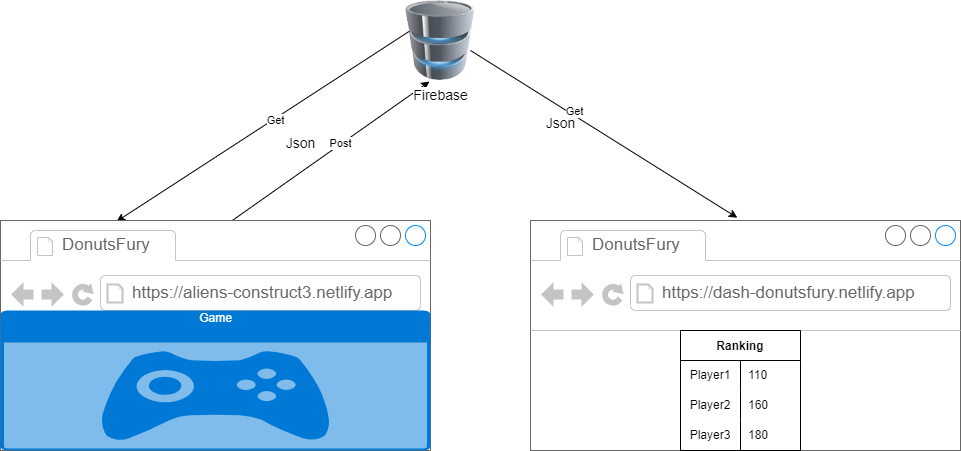

The diagram above was exported from draw.io. Its source (the exported page's mxGraphModel, read from the mxfile embedded in the PNG):
<mxGraphModel dx="868" dy="492" grid="1" gridSize="10" guides="1" tooltips="1" connect="1" arrows="1" fold="1" page="1" pageScale="1" pageWidth="827" pageHeight="1169" math="0" shadow="0">
  <root>
    <mxCell id="0" />
    <mxCell id="1" parent="0" />
    <mxCell id="198eLpOoK4iCKR8GQXJI-7" value="" style="endArrow=classic;html=1;rounded=0;entryX=0.317;entryY=1.017;entryDx=0;entryDy=0;entryPerimeter=0;exitX=0.533;exitY=0.008;exitDx=0;exitDy=0;exitPerimeter=0;" parent="1" source="198eLpOoK4iCKR8GQXJI-29" edge="1">
      <mxGeometry width="50" height="50" relative="1" as="geometry">
        <mxPoint x="439.15999999999985" y="860" as="sourcePoint" />
        <mxPoint x="439.02" y="381.02" as="targetPoint" />
      </mxGeometry>
    </mxCell>
    <mxCell id="198eLpOoK4iCKR8GQXJI-8" value="Post" style="edgeLabel;html=1;align=center;verticalAlign=middle;resizable=0;points=[];" parent="198eLpOoK4iCKR8GQXJI-7" connectable="0" vertex="1">
      <mxGeometry x="0.1122" y="1" relative="1" as="geometry">
        <mxPoint as="offset" />
      </mxGeometry>
    </mxCell>
    <mxCell id="198eLpOoK4iCKR8GQXJI-9" value="" style="endArrow=classic;html=1;rounded=0;entryX=0.27;entryY=0.004;entryDx=0;entryDy=0;entryPerimeter=0;" parent="1" target="198eLpOoK4iCKR8GQXJI-29" edge="1">
      <mxGeometry width="50" height="50" relative="1" as="geometry">
        <mxPoint x="420" y="330" as="sourcePoint" />
        <mxPoint x="334.0799999999999" y="859.04" as="targetPoint" />
      </mxGeometry>
    </mxCell>
    <mxCell id="198eLpOoK4iCKR8GQXJI-10" value="Get" style="edgeLabel;html=1;align=center;verticalAlign=middle;resizable=0;points=[];" parent="198eLpOoK4iCKR8GQXJI-9" connectable="0" vertex="1">
      <mxGeometry x="-0.0754" y="1" relative="1" as="geometry">
        <mxPoint as="offset" />
      </mxGeometry>
    </mxCell>
    <mxCell id="198eLpOoK4iCKR8GQXJI-11" value="" style="endArrow=classic;html=1;rounded=0;exitX=1;exitY=0.5;exitDx=0;exitDy=0;entryX=0.481;entryY=-0.012;entryDx=0;entryDy=0;entryPerimeter=0;" parent="1" target="198eLpOoK4iCKR8GQXJI-36" edge="1">
      <mxGeometry width="50" height="50" relative="1" as="geometry">
        <mxPoint x="480" y="350" as="sourcePoint" />
        <mxPoint x="690" y="470" as="targetPoint" />
      </mxGeometry>
    </mxCell>
    <mxCell id="198eLpOoK4iCKR8GQXJI-12" value="Get" style="edgeLabel;html=1;align=center;verticalAlign=middle;resizable=0;points=[];" parent="198eLpOoK4iCKR8GQXJI-11" connectable="0" vertex="1">
      <mxGeometry x="-0.2349" y="3" relative="1" as="geometry">
        <mxPoint y="-1" as="offset" />
      </mxGeometry>
    </mxCell>
    <mxCell id="198eLpOoK4iCKR8GQXJI-24" value="&lt;span style=&quot;font-weight: normal;&quot;&gt;&lt;font style=&quot;font-size: 14px;&quot;&gt;Json&lt;/font&gt;&lt;/span&gt;" style="text;strokeColor=none;fillColor=none;html=1;fontSize=24;fontStyle=1;verticalAlign=middle;align=center;" parent="1" vertex="1">
      <mxGeometry x="260" y="420" width="100" height="40" as="geometry" />
    </mxCell>
    <mxCell id="198eLpOoK4iCKR8GQXJI-25" value="&lt;span style=&quot;font-weight: normal;&quot;&gt;&lt;font style=&quot;font-size: 14px;&quot;&gt;Json&lt;/font&gt;&lt;/span&gt;" style="text;strokeColor=none;fillColor=none;html=1;fontSize=24;fontStyle=1;verticalAlign=middle;align=center;" parent="1" vertex="1">
      <mxGeometry x="520" y="400" width="100" height="40" as="geometry" />
    </mxCell>
    <mxCell id="198eLpOoK4iCKR8GQXJI-29" value="" style="strokeWidth=1;shadow=0;dashed=0;align=center;html=1;shape=mxgraph.mockup.containers.browserWindow;rSize=0;strokeColor=#666666;strokeColor2=#008cff;strokeColor3=#c4c4c4;mainText=,;recursiveResize=0;fontSize=14;" parent="1" vertex="1">
      <mxGeometry x="10" y="520" width="430" height="230" as="geometry" />
    </mxCell>
    <mxCell id="198eLpOoK4iCKR8GQXJI-30" value="DonutsFury" style="strokeWidth=1;shadow=0;dashed=0;align=center;html=1;shape=mxgraph.mockup.containers.anchor;fontSize=17;fontColor=#666666;align=left;" parent="198eLpOoK4iCKR8GQXJI-29" vertex="1">
      <mxGeometry x="60" y="12" width="110" height="26" as="geometry" />
    </mxCell>
    <mxCell id="198eLpOoK4iCKR8GQXJI-31" value="https://aliens-construct3.netlify.app" style="strokeWidth=1;shadow=0;dashed=0;align=center;html=1;shape=mxgraph.mockup.containers.anchor;rSize=0;fontSize=17;fontColor=#666666;align=left;" parent="198eLpOoK4iCKR8GQXJI-29" vertex="1">
      <mxGeometry x="130" y="60" width="250" height="26" as="geometry" />
    </mxCell>
    <mxCell id="198eLpOoK4iCKR8GQXJI-32" value="Game" style="html=1;strokeColor=none;fillColor=#0079D6;labelPosition=center;verticalLabelPosition=middle;verticalAlign=top;align=center;fontSize=12;outlineConnect=0;spacingTop=-6;fontColor=#FFFFFF;sketch=0;shape=mxgraph.sitemap.game;" parent="198eLpOoK4iCKR8GQXJI-29" vertex="1">
      <mxGeometry y="90" width="430" height="140" as="geometry" />
    </mxCell>
    <mxCell id="198eLpOoK4iCKR8GQXJI-33" value="Firebase" style="image;html=1;image=img/lib/clip_art/computers/Database_128x128.png;fontSize=14;" parent="1" vertex="1">
      <mxGeometry x="410" y="300" width="80" height="80" as="geometry" />
    </mxCell>
    <mxCell id="198eLpOoK4iCKR8GQXJI-36" value="" style="strokeWidth=1;shadow=0;dashed=0;align=center;html=1;shape=mxgraph.mockup.containers.browserWindow;rSize=0;strokeColor=#666666;strokeColor2=#008cff;strokeColor3=#c4c4c4;mainText=,;recursiveResize=0;fontSize=14;" parent="1" vertex="1">
      <mxGeometry x="540" y="520" width="430" height="230" as="geometry" />
    </mxCell>
    <mxCell id="198eLpOoK4iCKR8GQXJI-37" value="DonutsFury" style="strokeWidth=1;shadow=0;dashed=0;align=center;html=1;shape=mxgraph.mockup.containers.anchor;fontSize=17;fontColor=#666666;align=left;" parent="198eLpOoK4iCKR8GQXJI-36" vertex="1">
      <mxGeometry x="60" y="12" width="110" height="26" as="geometry" />
    </mxCell>
    <mxCell id="198eLpOoK4iCKR8GQXJI-38" value="https://dash-donutsfury.netlify.app" style="strokeWidth=1;shadow=0;dashed=0;align=center;html=1;shape=mxgraph.mockup.containers.anchor;rSize=0;fontSize=17;fontColor=#666666;align=left;" parent="198eLpOoK4iCKR8GQXJI-36" vertex="1">
      <mxGeometry x="130" y="60" width="250" height="26" as="geometry" />
    </mxCell>
    <mxCell id="198eLpOoK4iCKR8GQXJI-14" value="Ranking" style="shape=table;startSize=30;container=1;collapsible=0;childLayout=tableLayout;fixedRows=1;rowLines=0;fontStyle=1;" parent="198eLpOoK4iCKR8GQXJI-36" vertex="1">
      <mxGeometry x="150" y="110" width="120" height="120" as="geometry" />
    </mxCell>
    <mxCell id="198eLpOoK4iCKR8GQXJI-15" value="" style="shape=tableRow;horizontal=0;startSize=0;swimlaneHead=0;swimlaneBody=0;top=0;left=0;bottom=0;right=0;collapsible=0;dropTarget=0;fillColor=none;points=[[0,0.5],[1,0.5]];portConstraint=eastwest;" parent="198eLpOoK4iCKR8GQXJI-14" vertex="1">
      <mxGeometry y="30" width="120" height="30" as="geometry" />
    </mxCell>
    <mxCell id="198eLpOoK4iCKR8GQXJI-16" value="Player1" style="shape=partialRectangle;html=1;whiteSpace=wrap;connectable=0;fillColor=none;top=0;left=0;bottom=0;right=0;overflow=hidden;pointerEvents=1;" parent="198eLpOoK4iCKR8GQXJI-15" vertex="1">
      <mxGeometry width="60" height="30" as="geometry">
        <mxRectangle width="60" height="30" as="alternateBounds" />
      </mxGeometry>
    </mxCell>
    <mxCell id="198eLpOoK4iCKR8GQXJI-17" value="110&lt;span style=&quot;white-space: pre;&quot;&gt;&#09;&lt;/span&gt;" style="shape=partialRectangle;html=1;whiteSpace=wrap;connectable=0;fillColor=none;top=0;left=0;bottom=0;right=0;align=left;spacingLeft=6;overflow=hidden;" parent="198eLpOoK4iCKR8GQXJI-15" vertex="1">
      <mxGeometry x="60" width="60" height="30" as="geometry">
        <mxRectangle width="60" height="30" as="alternateBounds" />
      </mxGeometry>
    </mxCell>
    <mxCell id="198eLpOoK4iCKR8GQXJI-18" value="" style="shape=tableRow;horizontal=0;startSize=0;swimlaneHead=0;swimlaneBody=0;top=0;left=0;bottom=0;right=0;collapsible=0;dropTarget=0;fillColor=none;points=[[0,0.5],[1,0.5]];portConstraint=eastwest;" parent="198eLpOoK4iCKR8GQXJI-14" vertex="1">
      <mxGeometry y="60" width="120" height="30" as="geometry" />
    </mxCell>
    <mxCell id="198eLpOoK4iCKR8GQXJI-19" value="Player2" style="shape=partialRectangle;html=1;whiteSpace=wrap;connectable=0;fillColor=none;top=0;left=0;bottom=0;right=0;overflow=hidden;" parent="198eLpOoK4iCKR8GQXJI-18" vertex="1">
      <mxGeometry width="60" height="30" as="geometry">
        <mxRectangle width="60" height="30" as="alternateBounds" />
      </mxGeometry>
    </mxCell>
    <mxCell id="198eLpOoK4iCKR8GQXJI-20" value="160" style="shape=partialRectangle;html=1;whiteSpace=wrap;connectable=0;fillColor=none;top=0;left=0;bottom=0;right=0;align=left;spacingLeft=6;overflow=hidden;" parent="198eLpOoK4iCKR8GQXJI-18" vertex="1">
      <mxGeometry x="60" width="60" height="30" as="geometry">
        <mxRectangle width="60" height="30" as="alternateBounds" />
      </mxGeometry>
    </mxCell>
    <mxCell id="198eLpOoK4iCKR8GQXJI-21" value="" style="shape=tableRow;horizontal=0;startSize=0;swimlaneHead=0;swimlaneBody=0;top=0;left=0;bottom=0;right=0;collapsible=0;dropTarget=0;fillColor=none;points=[[0,0.5],[1,0.5]];portConstraint=eastwest;" parent="198eLpOoK4iCKR8GQXJI-14" vertex="1">
      <mxGeometry y="90" width="120" height="30" as="geometry" />
    </mxCell>
    <mxCell id="198eLpOoK4iCKR8GQXJI-22" value="Player3" style="shape=partialRectangle;html=1;whiteSpace=wrap;connectable=0;fillColor=none;top=0;left=0;bottom=0;right=0;overflow=hidden;" parent="198eLpOoK4iCKR8GQXJI-21" vertex="1">
      <mxGeometry width="60" height="30" as="geometry">
        <mxRectangle width="60" height="30" as="alternateBounds" />
      </mxGeometry>
    </mxCell>
    <mxCell id="198eLpOoK4iCKR8GQXJI-23" value="180" style="shape=partialRectangle;html=1;whiteSpace=wrap;connectable=0;fillColor=none;top=0;left=0;bottom=0;right=0;align=left;spacingLeft=6;overflow=hidden;" parent="198eLpOoK4iCKR8GQXJI-21" vertex="1">
      <mxGeometry x="60" width="60" height="30" as="geometry">
        <mxRectangle width="60" height="30" as="alternateBounds" />
      </mxGeometry>
    </mxCell>
  </root>
</mxGraphModel>